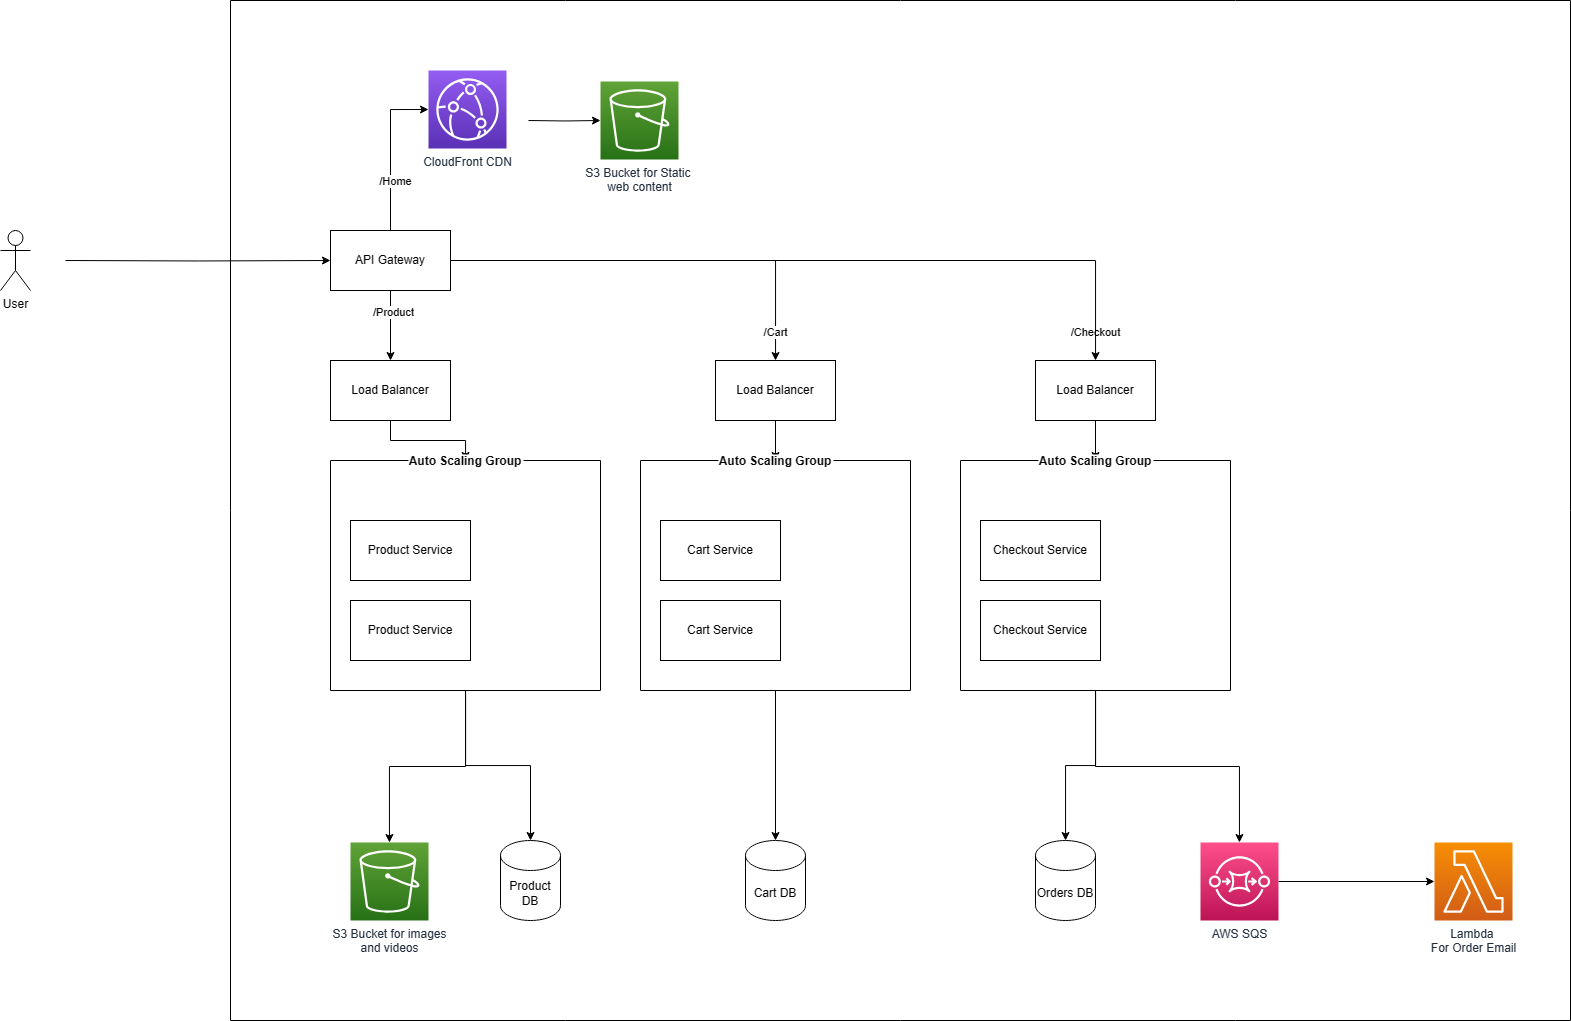

The diagram above was exported from draw.io. Its source (the exported page's mxGraphModel, read from the mxfile embedded in the PNG):
<mxGraphModel dx="1674" dy="1468" grid="1" gridSize="10" guides="1" tooltips="1" connect="1" arrows="1" fold="1" page="1" pageScale="1" pageWidth="850" pageHeight="1100" math="0" shadow="0">
  <root>
    <mxCell id="0" />
    <mxCell id="1" parent="0" />
    <mxCell id="o3-6HTrZkhnElPlfXKvH-1" value="User" style="shape=umlActor;verticalLabelPosition=bottom;verticalAlign=top;html=1;outlineConnect=0;" parent="1" vertex="1">
      <mxGeometry x="360" y="270" width="30" height="60" as="geometry" />
    </mxCell>
    <mxCell id="o3-6HTrZkhnElPlfXKvH-7" style="edgeStyle=orthogonalEdgeStyle;rounded=0;orthogonalLoop=1;jettySize=auto;html=1;" parent="1" target="o3-6HTrZkhnElPlfXKvH-5" edge="1">
      <mxGeometry relative="1" as="geometry">
        <mxPoint x="425" y="300" as="sourcePoint" />
      </mxGeometry>
    </mxCell>
    <mxCell id="o3-6HTrZkhnElPlfXKvH-8" value="" style="swimlane;startSize=0;" parent="1" vertex="1">
      <mxGeometry x="590" y="40" width="1340" height="1020" as="geometry" />
    </mxCell>
    <mxCell id="o3-6HTrZkhnElPlfXKvH-11" style="edgeStyle=orthogonalEdgeStyle;rounded=0;orthogonalLoop=1;jettySize=auto;html=1;" parent="o3-6HTrZkhnElPlfXKvH-8" source="o3-6HTrZkhnElPlfXKvH-5" target="o3-6HTrZkhnElPlfXKvH-10" edge="1">
      <mxGeometry relative="1" as="geometry" />
    </mxCell>
    <mxCell id="o3-6HTrZkhnElPlfXKvH-19" value="/Product" style="edgeLabel;html=1;align=center;verticalAlign=middle;resizable=0;points=[];" parent="o3-6HTrZkhnElPlfXKvH-11" connectable="0" vertex="1">
      <mxGeometry x="-0.3981" y="2" relative="1" as="geometry">
        <mxPoint as="offset" />
      </mxGeometry>
    </mxCell>
    <mxCell id="o3-6HTrZkhnElPlfXKvH-21" style="edgeStyle=orthogonalEdgeStyle;rounded=0;orthogonalLoop=1;jettySize=auto;html=1;startArrow=none;" parent="o3-6HTrZkhnElPlfXKvH-8" source="o3-6HTrZkhnElPlfXKvH-23" target="o3-6HTrZkhnElPlfXKvH-16" edge="1">
      <mxGeometry relative="1" as="geometry" />
    </mxCell>
    <mxCell id="o3-6HTrZkhnElPlfXKvH-26" style="edgeStyle=orthogonalEdgeStyle;rounded=0;orthogonalLoop=1;jettySize=auto;html=1;" parent="o3-6HTrZkhnElPlfXKvH-8" source="o3-6HTrZkhnElPlfXKvH-5" target="o3-6HTrZkhnElPlfXKvH-23" edge="1">
      <mxGeometry relative="1" as="geometry" />
    </mxCell>
    <mxCell id="o3-6HTrZkhnElPlfXKvH-27" value="/Cart" style="edgeLabel;html=1;align=center;verticalAlign=middle;resizable=0;points=[];" parent="o3-6HTrZkhnElPlfXKvH-26" connectable="0" vertex="1">
      <mxGeometry x="0.8667" y="-1" relative="1" as="geometry">
        <mxPoint as="offset" />
      </mxGeometry>
    </mxCell>
    <mxCell id="o3-6HTrZkhnElPlfXKvH-30" value="/Checkout" style="edgeLabel;html=1;align=center;verticalAlign=middle;resizable=0;points=[];" parent="o3-6HTrZkhnElPlfXKvH-26" connectable="0" vertex="1">
      <mxGeometry x="0.8667" y="-1" relative="1" as="geometry">
        <mxPoint x="320" as="offset" />
      </mxGeometry>
    </mxCell>
    <mxCell id="o3-6HTrZkhnElPlfXKvH-38" style="edgeStyle=orthogonalEdgeStyle;rounded=0;orthogonalLoop=1;jettySize=auto;html=1;" parent="o3-6HTrZkhnElPlfXKvH-8" source="o3-6HTrZkhnElPlfXKvH-5" target="o3-6HTrZkhnElPlfXKvH-34" edge="1">
      <mxGeometry relative="1" as="geometry" />
    </mxCell>
    <mxCell id="o3-6HTrZkhnElPlfXKvH-59" style="edgeStyle=orthogonalEdgeStyle;rounded=0;orthogonalLoop=1;jettySize=auto;html=1;entryX=0;entryY=0.5;entryDx=0;entryDy=0;entryPerimeter=0;" parent="o3-6HTrZkhnElPlfXKvH-8" source="o3-6HTrZkhnElPlfXKvH-5" target="o3-6HTrZkhnElPlfXKvH-58" edge="1">
      <mxGeometry relative="1" as="geometry" />
    </mxCell>
    <mxCell id="o3-6HTrZkhnElPlfXKvH-61" value="/Home" style="edgeLabel;html=1;align=center;verticalAlign=middle;resizable=0;points=[];" parent="o3-6HTrZkhnElPlfXKvH-59" connectable="0" vertex="1">
      <mxGeometry x="-0.3806" y="-4" relative="1" as="geometry">
        <mxPoint as="offset" />
      </mxGeometry>
    </mxCell>
    <mxCell id="o3-6HTrZkhnElPlfXKvH-5" value="API Gateway" style="rounded=0;whiteSpace=wrap;html=1;" parent="o3-6HTrZkhnElPlfXKvH-8" vertex="1">
      <mxGeometry x="100" y="230" width="120" height="60" as="geometry" />
    </mxCell>
    <mxCell id="o3-6HTrZkhnElPlfXKvH-20" style="edgeStyle=orthogonalEdgeStyle;rounded=0;orthogonalLoop=1;jettySize=auto;html=1;" parent="o3-6HTrZkhnElPlfXKvH-8" source="o3-6HTrZkhnElPlfXKvH-10" target="o3-6HTrZkhnElPlfXKvH-12" edge="1">
      <mxGeometry relative="1" as="geometry" />
    </mxCell>
    <mxCell id="o3-6HTrZkhnElPlfXKvH-10" value="Load Balancer" style="rounded=0;whiteSpace=wrap;html=1;" parent="o3-6HTrZkhnElPlfXKvH-8" vertex="1">
      <mxGeometry x="100" y="360" width="120" height="60" as="geometry" />
    </mxCell>
    <mxCell id="o3-6HTrZkhnElPlfXKvH-41" style="edgeStyle=orthogonalEdgeStyle;rounded=0;orthogonalLoop=1;jettySize=auto;html=1;" parent="o3-6HTrZkhnElPlfXKvH-8" source="o3-6HTrZkhnElPlfXKvH-12" target="o3-6HTrZkhnElPlfXKvH-40" edge="1">
      <mxGeometry relative="1" as="geometry" />
    </mxCell>
    <mxCell id="o3-6HTrZkhnElPlfXKvH-43" style="edgeStyle=orthogonalEdgeStyle;rounded=0;orthogonalLoop=1;jettySize=auto;html=1;" parent="o3-6HTrZkhnElPlfXKvH-8" source="o3-6HTrZkhnElPlfXKvH-12" target="o3-6HTrZkhnElPlfXKvH-42" edge="1">
      <mxGeometry relative="1" as="geometry" />
    </mxCell>
    <mxCell id="o3-6HTrZkhnElPlfXKvH-12" value="Auto Scaling Group" style="swimlane;startSize=0;labelBackgroundColor=default;" parent="o3-6HTrZkhnElPlfXKvH-8" vertex="1">
      <mxGeometry x="100" y="460" width="270" height="230" as="geometry" />
    </mxCell>
    <mxCell id="o3-6HTrZkhnElPlfXKvH-13" value="Product Service" style="rounded=0;whiteSpace=wrap;html=1;" parent="o3-6HTrZkhnElPlfXKvH-12" vertex="1">
      <mxGeometry x="20" y="60" width="120" height="60" as="geometry" />
    </mxCell>
    <mxCell id="o3-6HTrZkhnElPlfXKvH-15" value="Product Service" style="rounded=0;whiteSpace=wrap;html=1;" parent="o3-6HTrZkhnElPlfXKvH-12" vertex="1">
      <mxGeometry x="20" y="140" width="120" height="60" as="geometry" />
    </mxCell>
    <mxCell id="o3-6HTrZkhnElPlfXKvH-39" style="edgeStyle=orthogonalEdgeStyle;rounded=0;orthogonalLoop=1;jettySize=auto;html=1;" parent="o3-6HTrZkhnElPlfXKvH-8" source="o3-6HTrZkhnElPlfXKvH-16" target="o3-6HTrZkhnElPlfXKvH-28" edge="1">
      <mxGeometry relative="1" as="geometry" />
    </mxCell>
    <mxCell id="o3-6HTrZkhnElPlfXKvH-16" value="Auto Scaling Group" style="swimlane;startSize=0;labelBackgroundColor=default;" parent="o3-6HTrZkhnElPlfXKvH-8" vertex="1">
      <mxGeometry x="410" y="460" width="270" height="230" as="geometry" />
    </mxCell>
    <mxCell id="o3-6HTrZkhnElPlfXKvH-17" value="Cart Service&lt;br&gt;" style="rounded=0;whiteSpace=wrap;html=1;" parent="o3-6HTrZkhnElPlfXKvH-16" vertex="1">
      <mxGeometry x="20" y="60" width="120" height="60" as="geometry" />
    </mxCell>
    <mxCell id="o3-6HTrZkhnElPlfXKvH-18" value="Cart Service" style="rounded=0;whiteSpace=wrap;html=1;" parent="o3-6HTrZkhnElPlfXKvH-16" vertex="1">
      <mxGeometry x="20" y="140" width="120" height="60" as="geometry" />
    </mxCell>
    <mxCell id="o3-6HTrZkhnElPlfXKvH-23" value="Load Balancer" style="rounded=0;whiteSpace=wrap;html=1;" parent="o3-6HTrZkhnElPlfXKvH-8" vertex="1">
      <mxGeometry x="485" y="360" width="120" height="60" as="geometry" />
    </mxCell>
    <mxCell id="o3-6HTrZkhnElPlfXKvH-28" value="Cart DB" style="shape=cylinder3;whiteSpace=wrap;html=1;boundedLbl=1;backgroundOutline=1;size=15;" parent="o3-6HTrZkhnElPlfXKvH-8" vertex="1">
      <mxGeometry x="515" y="840" width="60" height="80" as="geometry" />
    </mxCell>
    <mxCell id="o3-6HTrZkhnElPlfXKvH-29" style="edgeStyle=orthogonalEdgeStyle;rounded=0;orthogonalLoop=1;jettySize=auto;html=1;startArrow=none;" parent="o3-6HTrZkhnElPlfXKvH-8" source="o3-6HTrZkhnElPlfXKvH-34" target="o3-6HTrZkhnElPlfXKvH-31" edge="1">
      <mxGeometry relative="1" as="geometry" />
    </mxCell>
    <mxCell id="o3-6HTrZkhnElPlfXKvH-55" style="edgeStyle=orthogonalEdgeStyle;rounded=0;orthogonalLoop=1;jettySize=auto;html=1;" parent="o3-6HTrZkhnElPlfXKvH-8" source="o3-6HTrZkhnElPlfXKvH-31" target="o3-6HTrZkhnElPlfXKvH-54" edge="1">
      <mxGeometry relative="1" as="geometry" />
    </mxCell>
    <mxCell id="o3-6HTrZkhnElPlfXKvH-63" style="edgeStyle=orthogonalEdgeStyle;rounded=0;orthogonalLoop=1;jettySize=auto;html=1;" parent="o3-6HTrZkhnElPlfXKvH-8" source="o3-6HTrZkhnElPlfXKvH-31" target="o3-6HTrZkhnElPlfXKvH-62" edge="1">
      <mxGeometry relative="1" as="geometry" />
    </mxCell>
    <mxCell id="o3-6HTrZkhnElPlfXKvH-31" value="Auto Scaling Group" style="swimlane;startSize=0;labelBackgroundColor=default;" parent="o3-6HTrZkhnElPlfXKvH-8" vertex="1">
      <mxGeometry x="730" y="460" width="270" height="230" as="geometry" />
    </mxCell>
    <mxCell id="o3-6HTrZkhnElPlfXKvH-32" value="Checkout Service" style="rounded=0;whiteSpace=wrap;html=1;" parent="o3-6HTrZkhnElPlfXKvH-31" vertex="1">
      <mxGeometry x="20" y="60" width="120" height="60" as="geometry" />
    </mxCell>
    <mxCell id="o3-6HTrZkhnElPlfXKvH-33" value="Checkout Service" style="rounded=0;whiteSpace=wrap;html=1;" parent="o3-6HTrZkhnElPlfXKvH-31" vertex="1">
      <mxGeometry x="20" y="140" width="120" height="60" as="geometry" />
    </mxCell>
    <mxCell id="o3-6HTrZkhnElPlfXKvH-34" value="Load Balancer" style="rounded=0;whiteSpace=wrap;html=1;" parent="o3-6HTrZkhnElPlfXKvH-8" vertex="1">
      <mxGeometry x="805" y="360" width="120" height="60" as="geometry" />
    </mxCell>
    <mxCell id="o3-6HTrZkhnElPlfXKvH-40" value="Product DB" style="shape=cylinder3;whiteSpace=wrap;html=1;boundedLbl=1;backgroundOutline=1;size=15;" parent="o3-6HTrZkhnElPlfXKvH-8" vertex="1">
      <mxGeometry x="270" y="840" width="60" height="80" as="geometry" />
    </mxCell>
    <mxCell id="o3-6HTrZkhnElPlfXKvH-42" value="S3 Bucket for images&lt;br&gt;and videos" style="sketch=0;points=[[0,0,0],[0.25,0,0],[0.5,0,0],[0.75,0,0],[1,0,0],[0,1,0],[0.25,1,0],[0.5,1,0],[0.75,1,0],[1,1,0],[0,0.25,0],[0,0.5,0],[0,0.75,0],[1,0.25,0],[1,0.5,0],[1,0.75,0]];outlineConnect=0;fontColor=#232F3E;gradientColor=#60A337;gradientDirection=north;fillColor=#277116;strokeColor=#ffffff;dashed=0;verticalLabelPosition=bottom;verticalAlign=top;align=center;html=1;fontSize=12;fontStyle=0;aspect=fixed;shape=mxgraph.aws4.resourceIcon;resIcon=mxgraph.aws4.s3;" parent="o3-6HTrZkhnElPlfXKvH-8" vertex="1">
      <mxGeometry x="120" y="842" width="78" height="78" as="geometry" />
    </mxCell>
    <mxCell id="o3-6HTrZkhnElPlfXKvH-47" style="edgeStyle=orthogonalEdgeStyle;rounded=0;orthogonalLoop=1;jettySize=auto;html=1;" parent="o3-6HTrZkhnElPlfXKvH-8" target="o3-6HTrZkhnElPlfXKvH-46" edge="1">
      <mxGeometry relative="1" as="geometry">
        <mxPoint x="297.99999999999955" y="120" as="sourcePoint" />
      </mxGeometry>
    </mxCell>
    <mxCell id="o3-6HTrZkhnElPlfXKvH-46" value="S3 Bucket for Static&amp;nbsp;&lt;br&gt;web content" style="sketch=0;points=[[0,0,0],[0.25,0,0],[0.5,0,0],[0.75,0,0],[1,0,0],[0,1,0],[0.25,1,0],[0.5,1,0],[0.75,1,0],[1,1,0],[0,0.25,0],[0,0.5,0],[0,0.75,0],[1,0.25,0],[1,0.5,0],[1,0.75,0]];outlineConnect=0;fontColor=#232F3E;gradientColor=#60A337;gradientDirection=north;fillColor=#277116;strokeColor=#ffffff;dashed=0;verticalLabelPosition=bottom;verticalAlign=top;align=center;html=1;fontSize=12;fontStyle=0;aspect=fixed;shape=mxgraph.aws4.resourceIcon;resIcon=mxgraph.aws4.s3;" parent="o3-6HTrZkhnElPlfXKvH-8" vertex="1">
      <mxGeometry x="370" y="81" width="78" height="78" as="geometry" />
    </mxCell>
    <mxCell id="o3-6HTrZkhnElPlfXKvH-57" style="edgeStyle=orthogonalEdgeStyle;rounded=0;orthogonalLoop=1;jettySize=auto;html=1;" parent="o3-6HTrZkhnElPlfXKvH-8" source="o3-6HTrZkhnElPlfXKvH-54" target="o3-6HTrZkhnElPlfXKvH-56" edge="1">
      <mxGeometry relative="1" as="geometry" />
    </mxCell>
    <mxCell id="o3-6HTrZkhnElPlfXKvH-54" value="AWS SQS" style="sketch=0;points=[[0,0,0],[0.25,0,0],[0.5,0,0],[0.75,0,0],[1,0,0],[0,1,0],[0.25,1,0],[0.5,1,0],[0.75,1,0],[1,1,0],[0,0.25,0],[0,0.5,0],[0,0.75,0],[1,0.25,0],[1,0.5,0],[1,0.75,0]];outlineConnect=0;fontColor=#232F3E;gradientColor=#FF4F8B;gradientDirection=north;fillColor=#BC1356;strokeColor=#ffffff;dashed=0;verticalLabelPosition=bottom;verticalAlign=top;align=center;html=1;fontSize=12;fontStyle=0;aspect=fixed;shape=mxgraph.aws4.resourceIcon;resIcon=mxgraph.aws4.sqs;" parent="o3-6HTrZkhnElPlfXKvH-8" vertex="1">
      <mxGeometry x="970" y="842" width="78" height="78" as="geometry" />
    </mxCell>
    <mxCell id="o3-6HTrZkhnElPlfXKvH-56" value="Lambda&amp;nbsp;&lt;br&gt;For Order Email" style="sketch=0;points=[[0,0,0],[0.25,0,0],[0.5,0,0],[0.75,0,0],[1,0,0],[0,1,0],[0.25,1,0],[0.5,1,0],[0.75,1,0],[1,1,0],[0,0.25,0],[0,0.5,0],[0,0.75,0],[1,0.25,0],[1,0.5,0],[1,0.75,0]];outlineConnect=0;fontColor=#232F3E;gradientColor=#F78E04;gradientDirection=north;fillColor=#D05C17;strokeColor=#ffffff;dashed=0;verticalLabelPosition=bottom;verticalAlign=top;align=center;html=1;fontSize=12;fontStyle=0;aspect=fixed;shape=mxgraph.aws4.resourceIcon;resIcon=mxgraph.aws4.lambda;" parent="o3-6HTrZkhnElPlfXKvH-8" vertex="1">
      <mxGeometry x="1204" y="842" width="78" height="78" as="geometry" />
    </mxCell>
    <mxCell id="o3-6HTrZkhnElPlfXKvH-58" value="CloudFront CDN" style="sketch=0;points=[[0,0,0],[0.25,0,0],[0.5,0,0],[0.75,0,0],[1,0,0],[0,1,0],[0.25,1,0],[0.5,1,0],[0.75,1,0],[1,1,0],[0,0.25,0],[0,0.5,0],[0,0.75,0],[1,0.25,0],[1,0.5,0],[1,0.75,0]];outlineConnect=0;fontColor=#232F3E;gradientColor=#945DF2;gradientDirection=north;fillColor=#5A30B5;strokeColor=#ffffff;dashed=0;verticalLabelPosition=bottom;verticalAlign=top;align=center;html=1;fontSize=12;fontStyle=0;aspect=fixed;shape=mxgraph.aws4.resourceIcon;resIcon=mxgraph.aws4.cloudfront;" parent="o3-6HTrZkhnElPlfXKvH-8" vertex="1">
      <mxGeometry x="198" y="70" width="78" height="78" as="geometry" />
    </mxCell>
    <mxCell id="o3-6HTrZkhnElPlfXKvH-62" value="Orders DB" style="shape=cylinder3;whiteSpace=wrap;html=1;boundedLbl=1;backgroundOutline=1;size=15;" parent="o3-6HTrZkhnElPlfXKvH-8" vertex="1">
      <mxGeometry x="805" y="840" width="60" height="80" as="geometry" />
    </mxCell>
  </root>
</mxGraphModel>